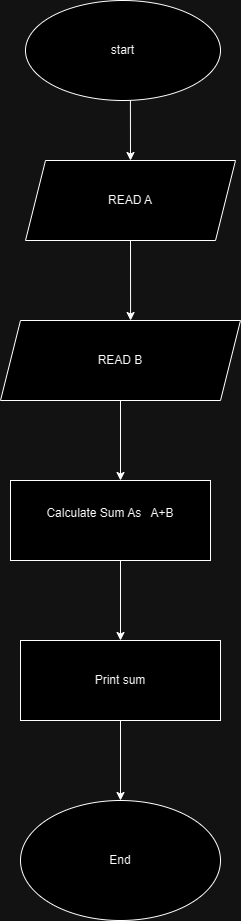

The diagram above was exported from draw.io. Its source (the exported page's mxGraphModel, read from the mxfile embedded in the PNG):
<mxGraphModel dx="730" dy="441" grid="1" gridSize="10" guides="1" tooltips="1" connect="1" arrows="1" fold="1" page="1" pageScale="1" pageWidth="827" pageHeight="1169" math="0" shadow="0">
  <root>
    <mxCell id="WIyWlLk6GJQsqaUBKTNV-0" />
    <mxCell id="WIyWlLk6GJQsqaUBKTNV-1" parent="WIyWlLk6GJQsqaUBKTNV-0" />
    <mxCell id="GDR6SXkr2PdSHjDhgEqU-0" value="start" style="ellipse;whiteSpace=wrap;html=1;" parent="WIyWlLk6GJQsqaUBKTNV-1" vertex="1">
      <mxGeometry x="245" width="195" height="100" as="geometry" />
    </mxCell>
    <mxCell id="GDR6SXkr2PdSHjDhgEqU-1" value="READ A" style="shape=parallelogram;perimeter=parallelogramPerimeter;whiteSpace=wrap;html=1;fixedSize=1;" parent="WIyWlLk6GJQsqaUBKTNV-1" vertex="1">
      <mxGeometry x="245" y="160" width="210" height="80" as="geometry" />
    </mxCell>
    <mxCell id="GDR6SXkr2PdSHjDhgEqU-3" value="Calculate Sum As&amp;nbsp; &amp;nbsp;A+B&lt;div&gt;&lt;br&gt;&lt;/div&gt;" style="rounded=0;whiteSpace=wrap;html=1;" parent="WIyWlLk6GJQsqaUBKTNV-1" vertex="1">
      <mxGeometry x="230" y="480" width="200" height="80" as="geometry" />
    </mxCell>
    <mxCell id="GDR6SXkr2PdSHjDhgEqU-4" value="Print sum" style="rounded=0;whiteSpace=wrap;html=1;" parent="WIyWlLk6GJQsqaUBKTNV-1" vertex="1">
      <mxGeometry x="240" y="640" width="200" height="80" as="geometry" />
    </mxCell>
    <mxCell id="GDR6SXkr2PdSHjDhgEqU-5" value="End" style="ellipse;whiteSpace=wrap;html=1;" parent="WIyWlLk6GJQsqaUBKTNV-1" vertex="1">
      <mxGeometry x="240" y="800" width="200" height="120" as="geometry" />
    </mxCell>
    <mxCell id="GDR6SXkr2PdSHjDhgEqU-6" value="READ B" style="shape=parallelogram;perimeter=parallelogramPerimeter;whiteSpace=wrap;html=1;fixedSize=1;" parent="WIyWlLk6GJQsqaUBKTNV-1" vertex="1">
      <mxGeometry x="220" y="320" width="240" height="80" as="geometry" />
    </mxCell>
    <mxCell id="spv-HE8rWFaHpKMND-it-1" value="" style="endArrow=classic;html=1;rounded=0;exitX=0.538;exitY=1;exitDx=0;exitDy=0;exitPerimeter=0;" edge="1" parent="WIyWlLk6GJQsqaUBKTNV-1" source="GDR6SXkr2PdSHjDhgEqU-0">
      <mxGeometry width="50" height="50" relative="1" as="geometry">
        <mxPoint x="250" y="210" as="sourcePoint" />
        <mxPoint x="350" y="160" as="targetPoint" />
      </mxGeometry>
    </mxCell>
    <mxCell id="spv-HE8rWFaHpKMND-it-3" value="" style="endArrow=classic;html=1;rounded=0;entryX=0.542;entryY=0;entryDx=0;entryDy=0;entryPerimeter=0;exitX=0.5;exitY=1;exitDx=0;exitDy=0;" edge="1" parent="WIyWlLk6GJQsqaUBKTNV-1" source="GDR6SXkr2PdSHjDhgEqU-1" target="GDR6SXkr2PdSHjDhgEqU-6">
      <mxGeometry width="50" height="50" relative="1" as="geometry">
        <mxPoint x="350" y="220" as="sourcePoint" />
        <mxPoint x="290" y="290" as="targetPoint" />
        <Array as="points" />
      </mxGeometry>
    </mxCell>
    <mxCell id="spv-HE8rWFaHpKMND-it-6" value="" style="endArrow=classic;html=1;rounded=0;entryX=0.55;entryY=0;entryDx=0;entryDy=0;entryPerimeter=0;exitX=0.5;exitY=1;exitDx=0;exitDy=0;exitPerimeter=0;" edge="1" parent="WIyWlLk6GJQsqaUBKTNV-1" source="GDR6SXkr2PdSHjDhgEqU-6" target="GDR6SXkr2PdSHjDhgEqU-3">
      <mxGeometry width="50" height="50" relative="1" as="geometry">
        <mxPoint x="330" y="410" as="sourcePoint" />
        <mxPoint x="290" y="440" as="targetPoint" />
      </mxGeometry>
    </mxCell>
    <mxCell id="spv-HE8rWFaHpKMND-it-7" value="" style="endArrow=classic;html=1;rounded=0;entryX=0.5;entryY=0;entryDx=0;entryDy=0;entryPerimeter=0;exitX=0.55;exitY=1;exitDx=0;exitDy=0;exitPerimeter=0;" edge="1" parent="WIyWlLk6GJQsqaUBKTNV-1" source="GDR6SXkr2PdSHjDhgEqU-3" target="GDR6SXkr2PdSHjDhgEqU-4">
      <mxGeometry width="50" height="50" relative="1" as="geometry">
        <mxPoint x="190" y="540" as="sourcePoint" />
        <mxPoint x="240" y="490" as="targetPoint" />
      </mxGeometry>
    </mxCell>
    <mxCell id="spv-HE8rWFaHpKMND-it-8" value="" style="endArrow=classic;html=1;rounded=0;entryX=0.5;entryY=0;entryDx=0;entryDy=0;entryPerimeter=0;exitX=0.5;exitY=1;exitDx=0;exitDy=0;exitPerimeter=0;" edge="1" parent="WIyWlLk6GJQsqaUBKTNV-1" source="GDR6SXkr2PdSHjDhgEqU-4" target="GDR6SXkr2PdSHjDhgEqU-5">
      <mxGeometry width="50" height="50" relative="1" as="geometry">
        <mxPoint x="180" y="760" as="sourcePoint" />
        <mxPoint x="230" y="710" as="targetPoint" />
      </mxGeometry>
    </mxCell>
  </root>
</mxGraphModel>